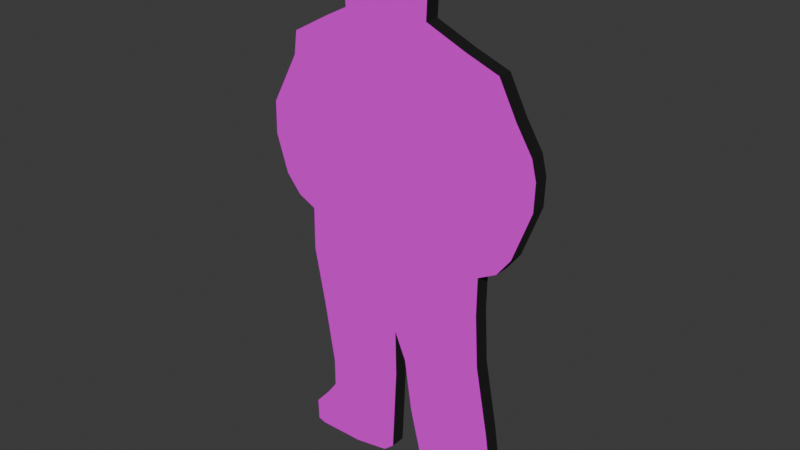 # Source: Tuxedo.blend  (saved by Blender 5.0.119; exported with 4.5.12 LTS)
import bpy
from mathutils import Matrix  # noqa: F401  (used for matrix-valued properties, if any)

bpy.ops.wm.read_factory_settings(use_empty=True)
scene = bpy.context.scene
scene.name = 'Scene'

# ---- collections
col_collection = bpy.data.collections.new('Collection'); scene.collection.children.link(col_collection)

# ---- images (referenced by path relative to the original .blend; pixels are not part of the script)
import os
ASSET_DIR = os.environ.get("B2B_ASSET_DIR", "")  # directory of the original .blend (textures are referenced by path, not embedded)
HERE = os.path.dirname(os.path.abspath(__file__))  # packed textures are extracted next to this script under _unpacked/

def load_image(name, relpath, width, height, colorspace="sRGB"):
    """Load a texture the original file referenced (path relative to the .blend, or extracted next to this script)."""
    p = next((c for c in (os.path.join(HERE, relpath), os.path.join(ASSET_DIR, relpath)) if relpath and os.path.exists(c)), "")
    if p:
        img = bpy.data.images.load(p, check_existing=True)
        img.name = name
    else:  # same state as the original file: an image datablock whose file is absent (Cycles renders it pink)
        img = bpy.data.images.new(name, width, height)
        img.source = "FILE"
        img.filepath = "//" + (relpath or name)
    img.colorspace_settings.name = colorspace
    return img
img_tuxedo_man_front_texture_png_001 = load_image('Tuxedo-Man_front_texture.png.001', 'Tuxedo-Man_front_texture.png', 1024, 1024, 'sRGB')
img_tuxedo_man_back_texture_png_001 = load_image('Tuxedo-Man_back_texture.png.001', 'Tuxedo-Man_back_texture.png', 1024, 1024, 'sRGB')

# ---- materials (node trees are filled in below, after node groups)
mat_tuxedo_front = bpy.data.materials.new('Tuxedo_front')
mat_popup_side = bpy.data.materials.new('Popup-side')
mat_tuxedo_back = bpy.data.materials.new('Tuxedo_back')

# ---- material node trees
mat_tuxedo_front.use_nodes = True; mat_tuxedo_front.node_tree.nodes.clear()
_N = mat_tuxedo_front.node_tree.nodes; _L = mat_tuxedo_front.node_tree.links
n0 = _N.new('ShaderNodeBsdfPrincipled'); n0.name = 'Principled BSDF'; n0.location = (-200, 100)
n0.inputs[2].default_value = 1.0
n0.inputs[7].default_value = 1.0
n1 = _N.new('ShaderNodeOutputMaterial'); n1.name = 'Material Output'; n1.location = (200, 100)
n2 = _N.new('ShaderNodeTexImage'); n2.name = 'Image Texture'; n2.location = (-490, 75)
n2.image = img_tuxedo_man_front_texture_png_001
n2.interpolation = 'Closest'
n2.extension = 'CLIP'
_L.new(n0.outputs[0], n1.inputs[0])
_L.new(n2.outputs[0], n0.inputs[0])
n1.is_active_output = True
mat_popup_side.use_nodes = True; mat_popup_side.node_tree.nodes.clear()
_N = mat_popup_side.node_tree.nodes; _L = mat_popup_side.node_tree.links
n0 = _N.new('ShaderNodeBsdfPrincipled'); n0.name = 'Principled BSDF'; n0.location = (-200, 100)
n0.inputs[0].default_value = (0.0, 0.0, 0.0, 1.0)
n0.inputs[2].default_value = 1.0
n1 = _N.new('ShaderNodeOutputMaterial'); n1.name = 'Material Output'; n1.location = (200, 100)
_L.new(n0.outputs[0], n1.inputs[0])
n1.is_active_output = True
mat_tuxedo_back.use_nodes = True; mat_tuxedo_back.node_tree.nodes.clear()
_N = mat_tuxedo_back.node_tree.nodes; _L = mat_tuxedo_back.node_tree.links
n0 = _N.new('ShaderNodeBsdfPrincipled'); n0.name = 'Principled BSDF'; n0.location = (-200, 100)
n1 = _N.new('ShaderNodeOutputMaterial'); n1.name = 'Material Output'; n1.location = (200, 100)
n2 = _N.new('ShaderNodeTexImage'); n2.name = 'Image Texture'; n2.location = (-490, 75)
n2.image = img_tuxedo_man_back_texture_png_001
n2.interpolation = 'Closest'
_L.new(n0.outputs[0], n1.inputs[0])
_L.new(n2.outputs[0], n0.inputs[0])
n1.is_active_output = True

# ---- world
world_world = bpy.data.worlds.new('World'); scene.world = world_world
world_world.use_nodes = True; world_world.node_tree.nodes.clear()
_N = world_world.node_tree.nodes; _L = world_world.node_tree.links
n0 = _N.new('ShaderNodeOutputWorld'); n0.name = 'World Output'; n0.location = (200, 100)
n1 = _N.new('ShaderNodeBackground'); n1.name = 'Background'; n1.location = (-200, 100)
n1.inputs[0].default_value = (0.05088, 0.05088, 0.05088, 1.0)
_L.new(n1.outputs[0], n0.inputs[0])
n0.is_active_output = True
world_world.color = (0.05088, 0.05088, 0.05088)
world_world.sun_shadow_jitter_overblur = 0.0

# ---- meshes
me_vert_001 = bpy.data.meshes.new('Vert.001')
me_vert_001.from_pydata([(-0.2873, 9.624e-08, 0.02281), (-0.2891, 8.829e-08, 0.08195), (-0.2471, 8.175e-08, 0.1307), (-0.2202, 7.678e-08, 0.1677), (-0.2202, 6.639e-08, 0.245), (-0.2487, 4.29e-08, 0.4198), (-0.2773, 2.281e-08, 0.5694), (-0.2756, 7.226e-09, 0.6853), (-0.3244, 4.065e-09, 0.7088), (-0.3647, -2.484e-09, 0.7576), (-0.3966, -1.603e-08, 0.8584), (-0.395, -2.778e-08, 0.9458), (-0.321, -4.607e-08, 1.082), (-0.3126, -5.442e-08, 1.144), (-0.2084, -6.21e-08, 1.201), (-0.1513, -6.594e-08, 1.23), (-0.1529, -6.865e-08, 1.25), (-0.1782, -7.61e-08, 1.305), (-0.1748, -8.445e-08, 1.368), (-0.1294, -9.123e-08, 1.418), (-0.08908, -9.439e-08, 1.442), (0.008403, -9.439e-08, 1.442), (0.03529, -9.146e-08, 1.42), (0.07227, -8.536e-08, 1.374), (0.08403, -7.881e-08, 1.326), (0.08053, -6.736e-08, 1.24), (0.1867, -6.125e-08, 1.195), (0.2754, -5.686e-08, 1.162), (0.3233, -4.462e-08, 1.071), (0.3665, -3.537e-08, 1.002), (0.3793, -2.847e-08, 0.951), (0.377, -1.859e-08, 0.8775), (0.3268, -7.151e-10, 0.7444), (0.2895, 5.871e-09, 0.6954), (0.2393, 9.478e-09, 0.6686), (0.2381, 2.328e-08, 0.5659), (0.2463, 4.21e-08, 0.4258), (0.2801, 6.625e-08, 0.2461), (0.3035, 8.726e-08, 0.08966), (0.3268, 9.165e-08, 0.05698), (0.328, 9.824e-08, 0.007956), (0.3081, 1.006e-07, -0.009551), (0.1202, 1.006e-07, -0.009551), (0.0817, 9.134e-08, 0.05931), (0.04552, 7.142e-08, 0.2075), (0.02451, 5.229e-08, 0.3499), (-0.007003, 4.241e-08, 0.4235), (-0.004669, 5.95e-08, 0.2962), (-0.01634, 9.118e-08, 0.06048), (-0.04552, 9.463e-08, 0.0348), (-0.1412, 9.698e-08, 0.01729), (-0.2673, 9.714e-08, 0.01613)], [], [(19, 20, 22), (51, 0, 1), (51, 1, 2), (49, 50, 3), (50, 51, 2), (47, 48, 3), (48, 49, 3), (46, 47, 5), (50, 2, 3), (47, 3, 4), (47, 4, 5), (43, 44, 37), (44, 45, 37), (43, 38, 42), (38, 43, 37), (42, 38, 41), (46, 5, 6), (46, 6, 7), (45, 46, 36), (39, 40, 41), (36, 37, 45), (38, 39, 41), (7, 8, 9), (36, 46, 35), (46, 7, 34), (35, 46, 34), (7, 9, 10), (10, 11, 7), (11, 12, 7), (12, 13, 14), (12, 14, 15), (32, 33, 34), (30, 31, 28), (31, 32, 34), (28, 31, 34), (28, 29, 30), (26, 27, 28), (23, 24, 22), (24, 25, 16), (25, 26, 34), (26, 28, 34), (34, 7, 25), (25, 7, 15), (7, 12, 15), (16, 17, 19), (17, 18, 19), (15, 16, 25), (24, 16, 22), (20, 21, 22), (16, 19, 22)])
_uv = me_vert_001.uv_layers.new(name='UVMap')
_uv.uv.foreach_set('vector', [0.3534, 0.9469, 0.4024, 0.9622, 0.5532, 0.9474, 0.1805, 0.02609, 0.1562, 0.03055, 0.1543, 0.06943, 0.1805, 0.02609, 0.1543, 0.06943, 0.2055, 0.1013, 0.4497, 0.03757, 0.3335, 0.02641, 0.2383, 0.1255, 0.3335, 0.02641, 0.1805, 0.02609, 0.2055, 0.1013, 0.5003, 0.2092, 0.4852, 0.05434, 0.2383, 0.1255, 0.4852, 0.05434, 0.4497, 0.03757, 0.2383, 0.1255, 0.498, 0.2928, 0.5003, 0.2092, 0.2046, 0.2913, 0.3335, 0.02641, 0.2055, 0.1013, 0.2383, 0.1255, 0.5003, 0.2092, 0.2383, 0.1255, 0.2386, 0.1763, 0.5003, 0.2092, 0.2386, 0.1763, 0.2046, 0.2913, 0.6042, 0.05322, 0.5609, 0.1508, 0.8457, 0.1752, 0.5609, 0.1508, 0.5359, 0.2444, 0.8457, 0.1752, 0.6042, 0.05322, 0.8734, 0.07238, 0.6506, 0.007834, 0.8734, 0.07238, 0.6042, 0.05322, 0.8457, 0.1752, 0.6506, 0.007834, 0.8734, 0.07238, 0.8787, 0.007164, 0.498, 0.2928, 0.2046, 0.2913, 0.1705, 0.3897, 0.498, 0.2928, 0.1705, 0.3897, 0.173, 0.4659, 0.5359, 0.2444, 0.498, 0.2928, 0.8053, 0.2935, 0.9016, 0.05082, 0.9028, 0.0186, 0.8787, 0.007164, 0.8053, 0.2935, 0.8457, 0.1752, 0.5359, 0.2444, 0.8734, 0.07238, 0.9016, 0.05082, 0.8787, 0.007164, 0.173, 0.4659, 0.114, 0.4815, 0.06524, 0.5137, 0.8053, 0.2935, 0.498, 0.2928, 0.7959, 0.3855, 0.498, 0.2928, 0.173, 0.4659, 0.7978, 0.453, 0.7959, 0.3855, 0.498, 0.2928, 0.7978, 0.453, 0.173, 0.4659, 0.06524, 0.5137, 0.02689, 0.5801, 0.02689, 0.5801, 0.02927, 0.6375, 0.173, 0.4659, 0.02927, 0.6375, 0.1195, 0.7267, 0.173, 0.4659, 0.1195, 0.7267, 0.13, 0.7675, 0.2567, 0.8047, 0.1195, 0.7267, 0.2567, 0.8047, 0.3261, 0.8233, 0.9043, 0.5026, 0.8588, 0.4705, 0.7978, 0.453, 0.9688, 0.6381, 0.9657, 0.5898, 0.9013, 0.7173, 0.9657, 0.5898, 0.9043, 0.5026, 0.7978, 0.453, 0.9013, 0.7173, 0.9657, 0.5898, 0.7978, 0.453, 0.9013, 0.7173, 0.9535, 0.6719, 0.9688, 0.6381, 0.7361, 0.7991, 0.8436, 0.7773, 0.9013, 0.7173, 0.5979, 0.9175, 0.612, 0.8854, 0.5532, 0.9474, 0.612, 0.8854, 0.6074, 0.8294, 0.3241, 0.8366, 0.6074, 0.8294, 0.7361, 0.7991, 0.7978, 0.453, 0.7361, 0.7991, 0.9013, 0.7173, 0.7978, 0.453, 0.7978, 0.453, 0.173, 0.4659, 0.6074, 0.8294, 0.6074, 0.8294, 0.173, 0.4659, 0.3261, 0.8233, 0.173, 0.4659, 0.1195, 0.7267, 0.3261, 0.8233, 0.3241, 0.8366, 0.2938, 0.8731, 0.3534, 0.9469, 0.2938, 0.8731, 0.2981, 0.9139, 0.3534, 0.9469, 0.3261, 0.8233, 0.3241, 0.8366, 0.6074, 0.8294, 0.612, 0.8854, 0.3241, 0.8366, 0.5532, 0.9474, 0.4024, 0.9622, 0.5207, 0.9619, 0.5532, 0.9474, 0.3241, 0.8366, 0.3534, 0.9469, 0.5532, 0.9474])
me_vert_001.materials.append(mat_tuxedo_front)
me_vert_001.materials.append(mat_popup_side)
me_vert_001.materials.append(mat_tuxedo_back)
me_vert_001.update()

# ---- objects
ob_body_shape = bpy.data.objects.new('Body_shape', me_vert_001)

# ---- transforms, parenting, visibility, modifiers, constraints
ob_body_shape.location = (0.0, 0.0, 0.0)
_m = ob_body_shape.modifiers.new('Solidify', 'SOLIDIFY')
_m.thickness = 0.04
_m.material_offset = 2
_m.material_offset_rim = 1

# ---- collection membership
col_collection.objects.link(ob_body_shape)

# ---- scene / render settings (as saved in the file)
scene.frame_start = 1; scene.frame_end = 250; scene.frame_set(1)
scene.render.engine = 'BLENDER_EEVEE_NEXT'
scene.render.bake_bias = 0.0
scene.render.bake_samples = 0
scene.cycles.sampling_pattern = 'TABULATED_SOBOL'
scene.eevee.use_volume_custom_range = False
bpy.context.view_layer.update()

# ---- added for rendering (the .blend has no active camera and no usable light): camera, sun
cam_auto = bpy.data.cameras.new('AutoCamera')
cam_auto.lens = 50.0
cam_auto.sensor_width = 36.0
cam_auto.clip_end = 1000.0
ob_auto_camera = bpy.data.objects.new('AutoCamera', cam_auto)
scene.collection.objects.link(ob_auto_camera)
ob_auto_camera.location = (1.51435, -1.84761, 1.93445)
ob_auto_camera.rotation_euler = (1.09748, -7.21219e-08, 0.694738)
scene.camera = ob_auto_camera
light_auto_sun = bpy.data.lights.new('AutoSun', 'SUN')
light_auto_sun.energy = 3.0
light_auto_sun.angle = 0.0523599
ob_auto_sun = bpy.data.objects.new('AutoSun', light_auto_sun)
scene.collection.objects.link(ob_auto_sun)
ob_auto_sun.rotation_euler = (0.872665, 0.174533, 0.523599)
bpy.context.view_layer.update()
